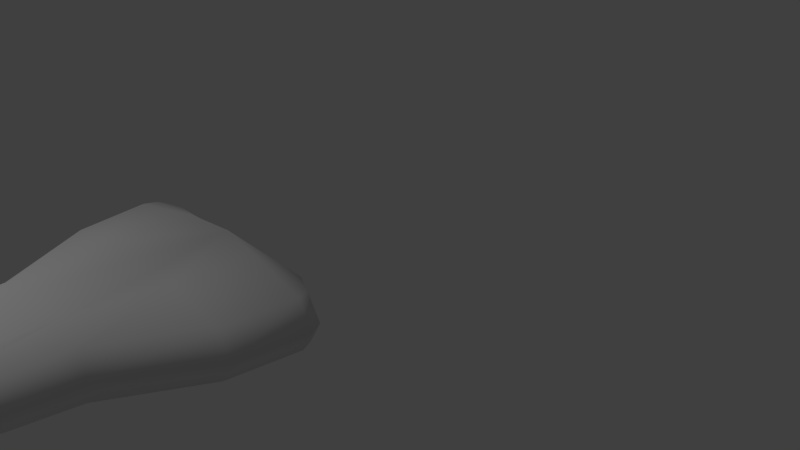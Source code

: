 # Source: ultrasound.blend  (saved by Blender 2.69.0; exported with 4.5.12 LTS)
import bpy
from mathutils import Matrix  # noqa: F401  (used for matrix-valued properties, if any)

bpy.ops.wm.read_factory_settings(use_empty=True)
scene = bpy.context.scene
scene.name = 'Scene'

# ---- collections
col_collection_1 = bpy.data.collections.new('Collection 1'); scene.collection.children.link(col_collection_1)

# ---- materials (node trees are filled in below, after node groups)
mat_material_001 = bpy.data.materials.new('Material.001')
mat_material_001.alpha_threshold = 0.0
mat_material_001.use_transparent_shadow = False
mat_material_001.preview_render_type = 'FLAT'
mat_material_001.roughness = 0.5
mat_material_001.line_color = (0.0, 0.0, 0.0, 1.0)

# ---- material node trees

# ---- world
world_world = bpy.data.worlds.new('World'); scene.world = world_world
world_world.color = (0.05088, 0.05088, 0.05088)
world_world.use_sun_shadow = False
world_world.sun_shadow_jitter_overblur = 0.0
world_world.cycles.sampling_method = 'MANUAL'
world_world.cycles.sample_map_resolution = 256

# ---- cameras
cam_camera = bpy.data.cameras.new('Camera')
cam_camera.clip_end = 100.0
cam_camera.lens = 35.0
cam_camera.sensor_width = 32.0
cam_camera.sensor_height = 18.0
cam_camera.ortho_scale = 7.314
cam_camera.dof.focus_distance = 0.0
cam_camera.dof.aperture_fstop = 128.0

# ---- lights
light_lamp = bpy.data.lights.new('Lamp', 'POINT')
light_lamp.transmission_factor = 0.0
light_lamp.cutoff_distance = 30.0
light_lamp.energy = 100.0
light_lamp.shadow_buffer_clip_start = 1.001
light_lamp.shadow_soft_size = 0.1
light_lamp.shadow_maximum_resolution = 0.006
light_lamp.use_absolute_resolution = True
light_lamp.cycles.use_multiple_importance_sampling = False

# ---- meshes
me_circle = bpy.data.meshes.new('Circle')
me_circle.from_pydata([(-0.127, 2.912, 0.09285), (-0.3146, 2.074, 0.1858), (-0.4168, 1.152, 0.2374), (-0.7205, 0.5945, 0.2374), (-0.7814, 0.1529, 0.2374), (-0.7455, 0.07591, 0.2374), (-0.6131, 0.01189, 0.2374), (-0.08378, 3.341, 0.05593), (-0.1505, 2.496, 0.1406), (-0.05569, 3.418, 2.049e-07), (0.001119, 3.455, -0.01185), (0.1289, 2.912, 0.09285), (0.3157, 2.074, 0.1858), (0.4174, 1.152, 0.2374), (0.7217, 0.5945, 0.2374), (0.7908, 0.1529, 0.2374), (0.7549, 0.07591, 0.2374), (0.6225, 0.01189, 0.2374), (2.759e-06, 5.273e-06, 0.2374), (0.116, 3.341, 0.05593), (0.1526, 2.496, 0.1406), (0.0668, 3.415, 3.073e-07), (-0.06026, 2.933, 0.181), (-0.2461, 2.076, 0.3178), (-0.2607, 1.152, 0.3695), (-0.3352, 0.5945, 0.3695), (-0.2915, 0.1044, 0.3421), (0.0001143, 3.418, 0.1095), (-0.1176, 2.517, 0.2287), (0.06217, 2.933, 0.181), (0.2459, 2.076, 0.3178), (0.2605, 1.152, 0.3695), (0.335, 0.5945, 0.3695), (0.2846, 0.08823, 0.3421), (-5.055e-05, 0.05401, 0.3421), (0.119, 2.517, 0.2287), (0.0009605, 2.946, 0.1865), (-9.625e-05, 2.073, 0.4013), (-9.624e-05, 1.151, 0.453), (0.0007183, 2.527, 0.2346), (-0.3854, 2.077, 5.987e-07), (-0.4964, 1.152, 5.987e-07), (-0.8157, 0.5945, 5.987e-07), (-0.1131, 3.345, 6.136e-07), (-0.1847, 2.496, 5.987e-07), (-0.1712, 2.914, 6.136e-07), (-0.8769, 0.1529, 6.136e-07), (-0.8368, 0.07591, 6.136e-07), (-0.6891, 0.01189, 6.136e-07), (-0.127, 2.912, -0.09285), (-0.3146, 2.074, -0.1858), (-0.4168, 1.152, -0.2374), (-0.7205, 0.5945, -0.2374), (-0.7814, 0.1529, -0.2374), (-0.7455, 0.07591, -0.2374), (-0.6131, 0.01189, -0.2374), (-0.08378, 3.341, -0.05593), (-0.1505, 2.496, -0.1406), (0.1731, 2.914, 6.136e-07), (0.3739, 2.077, 5.987e-07), (0.4773, 1.152, 5.987e-07), (-0.0001099, 5.273e-06, 6.136e-07), (0.1558, 3.345, 6.136e-07), (0.1804, 2.496, 5.987e-07), (0.8091, 0.5945, 5.987e-07), (0.8766, 0.1529, 6.136e-07), (0.8366, 0.07591, 6.136e-07), (0.6889, 0.01189, 6.136e-07), (0.1289, 2.912, -0.09285), (0.3157, 2.074, -0.1858), (0.4174, 1.152, -0.2374), (0.7217, 0.5945, -0.2374), (0.7908, 0.1529, -0.2374), (0.7549, 0.07591, -0.2374), (0.6225, 0.01189, -0.2374), (2.759e-06, 5.273e-06, -0.2374), (0.116, 3.341, -0.05593), (0.1526, 2.496, -0.1406), (-0.06026, 2.933, -0.181), (-0.2461, 2.076, -0.3178), (-0.2607, 1.152, -0.3695), (-0.3352, 0.5945, -0.3695), (-0.3118, 0.1529, -0.3421), (-0.2713, 0.0559, -0.3421), (0.0001143, 3.418, -0.1095), (-0.1176, 2.517, -0.2287), (0.06217, 2.933, -0.181), (0.2459, 2.076, -0.3178), (0.2605, 1.152, -0.3695), (0.335, 0.5945, -0.3695), (0.3116, 0.1529, -0.3421), (0.2711, 0.0559, -0.3421), (-9.686e-05, 0.05534, -0.3752), (0.119, 2.517, -0.2287), (0.0009605, 2.946, -0.1865), (-9.625e-05, 2.073, -0.4013), (-9.624e-05, 1.151, -0.453), (-9.625e-05, 0.5952, -0.453), (0.0007183, 2.527, -0.2346)], [], [(46, 47, 5, 4), (47, 48, 6, 5), (14, 13, 31, 32), (65, 15, 16, 66), (66, 16, 17, 67), (64, 14, 15, 65), (3, 4, 26, 25), (0, 8, 28, 22), (8, 1, 23, 28), (13, 12, 30, 31), (2, 3, 25, 24), (61, 10, 75), (15, 14, 32, 33), (7, 0, 22, 27), (20, 11, 29, 35), (1, 2, 24, 23), (12, 20, 35, 30), (6, 18, 34, 26), (23, 24, 38, 37), (10, 9, 27), (5, 6, 26), (33, 32, 34), (22, 28, 39, 36), (30, 35, 39, 37), (28, 23, 37, 39), (25, 26, 34), (4, 5, 26), (29, 27, 36), (45, 44, 8, 0), (48, 61, 18, 6), (40, 41, 2, 1), (43, 45, 0, 7), (41, 42, 3, 2), (44, 40, 1, 8), (42, 46, 4, 3), (58, 11, 20, 63), (67, 17, 18, 61), (59, 12, 13, 60), (62, 19, 11, 58), (60, 13, 14, 64), (63, 20, 12, 59), (9, 7, 27), (27, 22, 36), (21, 10, 27), (46, 53, 54, 47), (47, 54, 55, 48), (71, 89, 88, 70), (65, 66, 73, 72), (66, 67, 74, 73), (64, 65, 72, 71), (52, 81, 82, 53), (49, 78, 85, 57), (91, 92, 90), (73, 91, 90, 72), (57, 85, 79, 50), (74, 91, 73), (70, 88, 87, 69), (51, 80, 81, 52), (17, 16, 33), (72, 90, 89, 71), (56, 84, 78, 49), (53, 82, 83, 54), (77, 93, 86, 68), (50, 79, 80, 51), (69, 87, 93, 77), (18, 17, 33, 34), (79, 95, 96, 80), (90, 92, 97, 89), (78, 94, 98, 85), (86, 94, 84), (87, 95, 98, 93), (85, 98, 95, 79), (80, 96, 97, 81), (89, 97, 96, 88), (45, 49, 57, 44), (48, 55, 75, 61), (40, 50, 51, 41), (43, 56, 49, 45), (41, 51, 52, 42), (44, 57, 50, 40), (42, 52, 53, 46), (58, 63, 77, 68), (67, 61, 75, 74), (59, 60, 70, 69), (62, 58, 68, 76), (60, 64, 71, 70), (63, 59, 69, 77), (84, 94, 78), (93, 98, 94, 86), (81, 97, 92, 82), (54, 83, 55), (55, 83, 92, 75), (31, 30, 37, 38), (32, 31, 38, 34), (61, 18, 10), (19, 21, 27), (24, 25, 34, 38), (11, 19, 27, 29), (35, 29, 36, 39), (76, 84, 21), (21, 62, 76), (88, 96, 95, 87), (82, 92, 83), (21, 84, 10), (21, 19, 62), (68, 86, 84, 76), (75, 92, 91, 74), (16, 15, 33), (9, 43, 7), (10, 84, 9), (9, 56, 43), (9, 84, 56)])
me_circle.polygons.foreach_set('use_smooth', [True] * 112)
_uv = me_circle.uv_layers.new(name='UVMap')
_uv.uv.foreach_set('vector', [0.1595, 0.2003, 0.1518, 0.2, 0.1475, 0.1787, 0.1561, 0.1769, 0.1518, 0.2, 0.1368, 0.1993, 0.134, 0.1752, 0.1475, 0.1787, 0.2013, 0.6219, 0.3232, 0.655, 0.3221, 0.7098, 0.1934, 0.685, 0.1575, 0.5899, 0.1544, 0.6128, 0.146, 0.6109, 0.1498, 0.5901, 0.1498, 0.5901, 0.146, 0.6109, 0.1327, 0.6141, 0.1349, 0.5908, 0.2018, 0.5883, 0.2013, 0.6219, 0.1544, 0.6128, 0.1575, 0.5899, 0.2036, 0.1678, 0.1561, 0.1769, 0.1116, 0.1356, 0.1953, 0.1039, 0.8285, 0.1457, 0.7028, 0.1361, 0.7093, 0.1071, 0.8362, 0.1141, 0.7028, 0.1361, 0.5712, 0.1358, 0.5738, 0.09563, 0.7093, 0.1071, 0.3232, 0.655, 0.5704, 0.6541, 0.5729, 0.6945, 0.3221, 0.7098, 0.3257, 0.1329, 0.2036, 0.1678, 0.1953, 0.1039, 0.3245, 0.07844, 0.003829, 0.8447, 0.8223, 0.901, 0.0001557, 0.901, 0.1544, 0.6128, 0.2013, 0.6219, 0.1934, 0.685, 0.1071, 0.6528, 0.9471, 0.1532, 0.8285, 0.1457, 0.8362, 0.1141, 0.9785, 0.13, 0.7028, 0.654, 0.8305, 0.6451, 0.8377, 0.6773, 0.7092, 0.6834, 0.5712, 0.1358, 0.3257, 0.1329, 0.3245, 0.07844, 0.5738, 0.09563, 0.5704, 0.6541, 0.7028, 0.654, 0.7092, 0.6834, 0.5729, 0.6945, 0.134, 0.1752, 0.02362, 0.1213, 0.04595, 0.08958, 0.1116, 0.1356, 0.5738, 0.09563, 0.3245, 0.07844, 0.3201, 0.0001557, 0.5856, 0.02361, 0.9926, 0.1715, 0.9705, 0.1687, 0.9785, 0.13, 0.1475, 0.1787, 0.134, 0.1752, 0.1116, 0.1356, 0.1071, 0.6528, 0.1934, 0.685, 0.04543, 0.6988, 0.8362, 0.1141, 0.7093, 0.1071, 0.7214, 0.07295, 0.8435, 0.09728, 0.5729, 0.6945, 0.7092, 0.6834, 0.721, 0.7179, 0.5841, 0.767, 0.7093, 0.1071, 0.5738, 0.09563, 0.5856, 0.02361, 0.7214, 0.07295, 0.1953, 0.1039, 0.1116, 0.1356, 0.04595, 0.08958, 0.1561, 0.1769, 0.1475, 0.1787, 0.1116, 0.1356, 0.8377, 0.6773, 0.9846, 0.6655, 0.8449, 0.6946, 0.8293, 0.1752, 0.7033, 0.1809, 0.7028, 0.1361, 0.8285, 0.1457, 0.1368, 0.1993, 0.0001557, 0.1919, 0.02362, 0.1213, 0.134, 0.1752, 0.5695, 0.187, 0.3279, 0.1981, 0.3257, 0.1329, 0.5712, 0.1358, 0.9458, 0.1699, 0.8293, 0.1752, 0.8285, 0.1457, 0.9471, 0.1532, 0.3279, 0.1981, 0.204, 0.2018, 0.2036, 0.1678, 0.3257, 0.1329, 0.7033, 0.1809, 0.5695, 0.187, 0.5712, 0.1358, 0.7028, 0.1361, 0.204, 0.2018, 0.1595, 0.2003, 0.1561, 0.1769, 0.2036, 0.1678, 0.8318, 0.6151, 0.8305, 0.6451, 0.7028, 0.654, 0.7039, 0.6093, 0.1349, 0.5908, 0.1327, 0.6141, 0.0233, 0.6672, 0.0001557, 0.5979, 0.5699, 0.6033, 0.5704, 0.6541, 0.3232, 0.655, 0.3262, 0.5921, 0.9428, 0.6202, 0.9454, 0.6368, 0.8305, 0.6451, 0.8318, 0.6151, 0.3262, 0.5921, 0.3232, 0.655, 0.2013, 0.6219, 0.2018, 0.5883, 0.7039, 0.6093, 0.7028, 0.654, 0.5704, 0.6541, 0.5699, 0.6033, 0.9705, 0.1687, 0.9471, 0.1532, 0.9785, 0.13, 0.9785, 0.13, 0.8362, 0.1141, 0.8435, 0.09728, 0.9724, 0.6216, 0.9998, 0.6184, 0.9846, 0.6655, 0.1595, 0.2003, 0.1545, 0.2238, 0.1458, 0.2216, 0.1518, 0.2, 0.1518, 0.2, 0.1458, 0.2216, 0.1307, 0.2236, 0.1368, 0.1993, 0.2013, 0.5535, 0.1912, 0.4863, 0.3317, 0.4738, 0.3275, 0.529, 0.1575, 0.5899, 0.1498, 0.5901, 0.1445, 0.569, 0.153, 0.567, 0.1498, 0.5901, 0.1349, 0.5908, 0.1298, 0.5672, 0.1445, 0.569, 0.2018, 0.5883, 0.1575, 0.5899, 0.153, 0.567, 0.2013, 0.5535, 0.2036, 0.2372, 0.1933, 0.3051, 0.1087, 0.2726, 0.1545, 0.2238, 0.8312, 0.2047, 0.8417, 0.2355, 0.7159, 0.2539, 0.7068, 0.2257, 0.08979, 0.5276, 0.03687, 0.4874, 0.1071, 0.5185, 0.1445, 0.569, 0.08979, 0.5276, 0.1071, 0.5185, 0.153, 0.567, 0.7068, 0.2257, 0.7159, 0.2539, 0.5821, 0.2776, 0.5758, 0.2379, 0.1298, 0.5672, 0.08979, 0.5276, 0.1445, 0.569, 0.3275, 0.529, 0.3317, 0.4738, 0.5811, 0.5126, 0.575, 0.5527, 0.3303, 0.2634, 0.3344, 0.3183, 0.1933, 0.3051, 0.2036, 0.2372, 0.1327, 0.6141, 0.146, 0.6109, 0.1071, 0.6528, 0.153, 0.567, 0.1071, 0.5185, 0.1912, 0.4863, 0.2013, 0.5535, 0.9487, 0.1865, 0.9823, 0.2068, 0.8417, 0.2355, 0.8312, 0.2047, 0.1545, 0.2238, 0.1087, 0.2726, 0.09113, 0.2634, 0.1458, 0.2216, 0.7068, 0.5647, 0.7158, 0.536, 0.8433, 0.5537, 0.8332, 0.5851, 0.5758, 0.2379, 0.5821, 0.2776, 0.3344, 0.3183, 0.3303, 0.2634, 0.575, 0.5527, 0.5811, 0.5126, 0.7158, 0.536, 0.7068, 0.5647, 0.0233, 0.6672, 0.1327, 0.6141, 0.1071, 0.6528, 0.04543, 0.6988, 0.5821, 0.2776, 0.6003, 0.3481, 0.3394, 0.3958, 0.3344, 0.3183, 0.1071, 0.5185, 0.03687, 0.4874, 0.1683, 0.3961, 0.1912, 0.4863, 0.8417, 0.2355, 0.8505, 0.2516, 0.731, 0.2869, 0.7159, 0.2539, 0.8433, 0.5537, 0.852, 0.537, 0.989, 0.5787, 0.5811, 0.5126, 0.5989, 0.4417, 0.7307, 0.5027, 0.7158, 0.536, 0.7159, 0.2539, 0.731, 0.2869, 0.6003, 0.3481, 0.5821, 0.2776, 0.3344, 0.3183, 0.3394, 0.3958, 0.1702, 0.3958, 0.1933, 0.3051, 0.1912, 0.4863, 0.1683, 0.3961, 0.3366, 0.3961, 0.3317, 0.4738, 0.8293, 0.1752, 0.8312, 0.2047, 0.7068, 0.2257, 0.7033, 0.1809, 0.1368, 0.1993, 0.1307, 0.2236, 0.01659, 0.264, 0.0001557, 0.1919, 0.5695, 0.187, 0.5758, 0.2379, 0.3303, 0.2634, 0.3279, 0.1981, 0.9458, 0.1699, 0.9487, 0.1865, 0.8312, 0.2047, 0.8293, 0.1752, 0.3279, 0.1981, 0.3303, 0.2634, 0.2036, 0.2372, 0.204, 0.2018, 0.7033, 0.1809, 0.7068, 0.2257, 0.5758, 0.2379, 0.5695, 0.187, 0.204, 0.2018, 0.2036, 0.2372, 0.1545, 0.2238, 0.1595, 0.2003, 0.8318, 0.6151, 0.7039, 0.6093, 0.7068, 0.5647, 0.8332, 0.5851, 0.1349, 0.5908, 0.0001557, 0.5979, 0.01639, 0.5269, 0.1298, 0.5672, 0.5699, 0.6033, 0.3262, 0.5921, 0.3275, 0.529, 0.575, 0.5527, 0.9428, 0.6202, 0.8318, 0.6151, 0.8332, 0.5851, 0.947, 0.6038, 0.3262, 0.5921, 0.2018, 0.5883, 0.2013, 0.5535, 0.3275, 0.529, 0.7039, 0.6093, 0.5699, 0.6033, 0.575, 0.5527, 0.7068, 0.5647, 0.9823, 0.2068, 0.8505, 0.2516, 0.8417, 0.2355, 0.7158, 0.536, 0.7307, 0.5027, 0.852, 0.537, 0.8433, 0.5537, 0.1933, 0.3051, 0.1702, 0.3958, 0.03746, 0.3041, 0.1087, 0.2726, 0.1458, 0.2216, 0.09113, 0.2634, 0.1307, 0.2236, 0.1307, 0.2236, 0.09113, 0.2634, 0.03746, 0.3041, 0.01659, 0.264, 0.3221, 0.7098, 0.5729, 0.6945, 0.5841, 0.767, 0.3175, 0.7881, 0.1934, 0.685, 0.3221, 0.7098, 0.3175, 0.7881, 0.04543, 0.6988, 0.003829, 0.8447, 0.007501, 0.7884, 0.8223, 0.901, 0.9454, 0.6368, 0.9724, 0.6216, 0.9846, 0.6655, 0.3245, 0.07844, 0.1953, 0.1039, 0.04595, 0.08958, 0.3201, 0.0001557, 0.8305, 0.6451, 0.9454, 0.6368, 0.9846, 0.6655, 0.8377, 0.6773, 0.7092, 0.6834, 0.8377, 0.6773, 0.8449, 0.6946, 0.721, 0.7179, 0.947, 0.6038, 0.989, 0.5787, 0.9724, 0.6216, 0.9724, 0.6216, 0.9428, 0.6202, 0.947, 0.6038, 0.3317, 0.4738, 0.3366, 0.3961, 0.5989, 0.4417, 0.5811, 0.5126, 0.1087, 0.2726, 0.03746, 0.3041, 0.09113, 0.2634, 0.9724, 0.6216, 0.989, 0.5787, 0.9998, 0.6184, 0.9724, 0.6216, 0.9454, 0.6368, 0.9428, 0.6202, 0.8332, 0.5851, 0.8433, 0.5537, 0.989, 0.5787, 0.947, 0.6038, 0.01639, 0.5269, 0.03687, 0.4874, 0.08979, 0.5276, 0.1298, 0.5672, 0.146, 0.6109, 0.1544, 0.6128, 0.1071, 0.6528, 0.9705, 0.1687, 0.9458, 0.1699, 0.9471, 0.1532, 0.9926, 0.1715, 0.9823, 0.2068, 0.9705, 0.1687, 0.9705, 0.1687, 0.9487, 0.1865, 0.9458, 0.1699, 0.9705, 0.1687, 0.9823, 0.2068, 0.9487, 0.1865])
me_circle.materials.append(mat_material_001)
me_circle.use_remesh_preserve_volume = False
me_circle.use_remesh_preserve_attributes = False
me_circle.use_mirror_vertex_groups = False
me_circle.update()

# ---- objects
ob_circle = bpy.data.objects.new('Circle', me_circle)
ob_lamp = bpy.data.objects.new('Lamp', light_lamp)
ob_camera = bpy.data.objects.new('Camera', cam_camera)

# ---- transforms, parenting, visibility, modifiers, constraints
ob_circle.location = (0.0, 0.0, 0.0)
ob_circle.rotation_euler = (0.0, -0.0, 3.142)
ob_circle.scale = (1.0, 1.0, 0.6482)
ob_circle.lineart.crease_threshold = 0.0
ob_lamp.location = (-0.8267, -3.058, 3.827)
ob_lamp.rotation_euler = (0.6503, 0.05522, 1.866)
ob_lamp.scale = (0.9991, 0.8877, 0.7961)
ob_lamp.lock_rotations_4d = False
ob_lamp.empty_display_type = 'ARROWS'
ob_lamp.color = (0.0, 0.0, 0.0, 0.0)
ob_lamp.lineart.crease_threshold = 0.0
ob_camera.location = (3.867, -2.338, 2.423)
ob_camera.rotation_euler = (1.109, 0.01082, 0.8149)
ob_camera.scale = (1.0, 0.7315, 0.9408)
ob_camera.lock_rotations_4d = False
ob_camera.empty_display_type = 'ARROWS'
ob_camera.color = (0.0, 0.0, 0.0, 0.0)
ob_camera.display_type = 'WIRE'
ob_camera.lineart.crease_threshold = 0.0

# ---- collection membership
col_collection_1.objects.link(ob_circle)
col_collection_1.objects.link(ob_lamp)
col_collection_1.objects.link(ob_camera)

# ---- scene / render settings (as saved in the file)
scene.camera = ob_camera
scene.frame_start = 1; scene.frame_end = 250; scene.frame_set(1)
scene.render.engine = 'BLENDER_EEVEE_NEXT'
scene.render.image_settings.color_mode = 'RGB'
scene.render.image_settings.compression = 90
scene.render.resolution_percentage = 50
scene.render.dither_intensity = 0.0
scene.cycles.use_denoising = False
scene.cycles.samples = 10
scene.cycles.sampling_pattern = 'TABULATED_SOBOL'
scene.cycles.light_sampling_threshold = 0.0
scene.cycles.use_adaptive_sampling = False
scene.cycles.use_light_tree = False
scene.cycles.blur_glossy = 0.0
scene.cycles.volume_bounces = 1
scene.cycles.pixel_filter_type = 'GAUSSIAN'
scene.cycles.sample_clamp_indirect = 0.0
scene.view_settings.view_transform = 'Standard'
bpy.context.view_layer.update()
